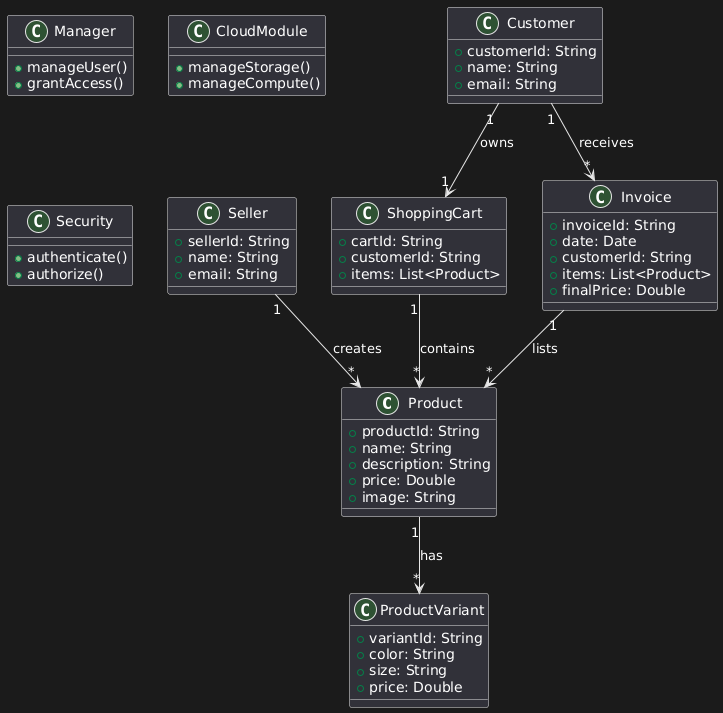

The diagram above was rendered by PlantUML. Its source (embedded in the PNG):
@startuml
class Product {
    +productId: String
    +name: String
    +description: String
    +price: Double
    +image: String
}

class ProductVariant {
    +variantId: String
    +color: String
    +size: String
    +price: Double
}

class Seller {
    +sellerId: String
    +name: String
    +email: String
}

class Customer {
    +customerId: String
    +name: String
    +email: String
}

class ShoppingCart {
    +cartId: String
    +customerId: String
    +items: List<Product>
}

class Invoice {
    +invoiceId: String
    +date: Date
    +customerId: String
    +items: List<Product>
    +finalPrice: Double
}

class Manager {
    +manageUser()
    +grantAccess()
}

class CloudModule {
    +manageStorage()
    +manageCompute()
}

class Security {
    +authenticate()
    +authorize()
}

Product "1" --> "*" ProductVariant : has
Seller "1" --> "*" Product : creates
Customer "1" --> "1" ShoppingCart : owns
ShoppingCart "1" --> "*" Product : contains
Invoice "1" --> "*" Product : lists
Customer "1" --> "*" Invoice : receives
@enduml